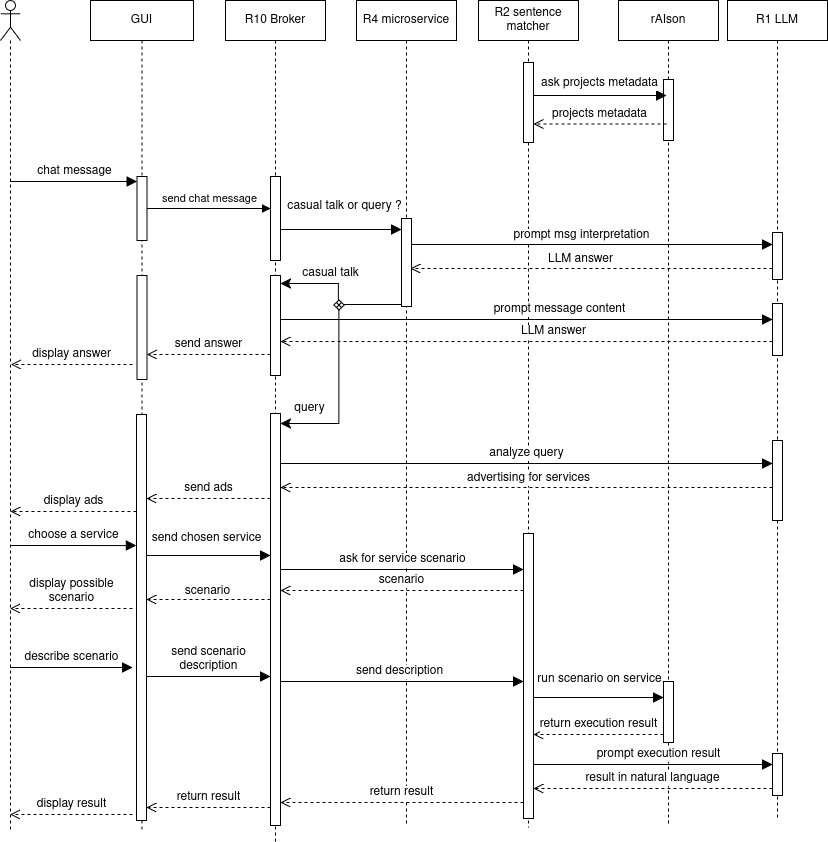

The diagram above was exported from draw.io. Its source (the exported page's mxGraphModel, read from the mxfile embedded in the PNG):
<mxGraphModel dx="1834" dy="748" grid="0" gridSize="10" guides="1" tooltips="1" connect="1" arrows="1" fold="1" page="0" pageScale="1" pageWidth="850" pageHeight="1100" math="0" shadow="0">
  <root>
    <mxCell id="0" />
    <mxCell id="1" parent="0" />
    <mxCell id="JfGQezmEVN1lKt9CtpOp-1" value="GUI" style="shape=umlLifeline;perimeter=lifelinePerimeter;whiteSpace=wrap;html=1;container=1;dropTarget=0;collapsible=0;recursiveResize=0;outlineConnect=0;portConstraint=eastwest;newEdgeStyle={&quot;curved&quot;:0,&quot;rounded&quot;:0};" parent="1" vertex="1">
      <mxGeometry x="25" y="48" width="103" height="830" as="geometry" />
    </mxCell>
    <mxCell id="JfGQezmEVN1lKt9CtpOp-5" value="" style="html=1;points=[[0,0,0,0,5],[0,1,0,0,-5],[1,0,0,0,5],[1,1,0,0,-5]];perimeter=orthogonalPerimeter;outlineConnect=0;targetShapes=umlLifeline;portConstraint=eastwest;newEdgeStyle={&quot;curved&quot;:0,&quot;rounded&quot;:0};" parent="JfGQezmEVN1lKt9CtpOp-1" vertex="1">
      <mxGeometry x="46.5" y="176" width="10" height="64" as="geometry" />
    </mxCell>
    <mxCell id="JfGQezmEVN1lKt9CtpOp-20" value="" style="html=1;points=[[0,0,0,0,5],[0,1,0,0,-5],[1,0,0,0,5],[1,1,0,0,-5]];perimeter=orthogonalPerimeter;outlineConnect=0;targetShapes=umlLifeline;portConstraint=eastwest;newEdgeStyle={&quot;curved&quot;:0,&quot;rounded&quot;:0};" parent="JfGQezmEVN1lKt9CtpOp-1" vertex="1">
      <mxGeometry x="46.5" y="275" width="10" height="104" as="geometry" />
    </mxCell>
    <mxCell id="bK0ld251716t6gIkauWM-11" value="" style="html=1;points=[[0,0,0,0,5],[0,1,0,0,-5],[1,0,0,0,5],[1,1,0,0,-5]];perimeter=orthogonalPerimeter;outlineConnect=0;targetShapes=umlLifeline;portConstraint=eastwest;newEdgeStyle={&quot;curved&quot;:0,&quot;rounded&quot;:0};" parent="JfGQezmEVN1lKt9CtpOp-1" vertex="1">
      <mxGeometry x="46" y="414" width="10" height="406" as="geometry" />
    </mxCell>
    <mxCell id="JfGQezmEVN1lKt9CtpOp-4" value="" style="shape=umlLifeline;perimeter=lifelinePerimeter;whiteSpace=wrap;html=1;container=1;dropTarget=0;collapsible=0;recursiveResize=0;outlineConnect=0;portConstraint=eastwest;newEdgeStyle={&quot;curved&quot;:0,&quot;rounded&quot;:0};participant=umlActor;" parent="1" vertex="1">
      <mxGeometry x="-65" y="48" width="20" height="831" as="geometry" />
    </mxCell>
    <mxCell id="JfGQezmEVN1lKt9CtpOp-6" value="&lt;div&gt;chat message&lt;/div&gt;" style="html=1;verticalAlign=bottom;endArrow=block;curved=0;rounded=0;entryX=0;entryY=0;entryDx=0;entryDy=5;fontSize=12;startSize=8;endSize=8;" parent="1" target="JfGQezmEVN1lKt9CtpOp-5" edge="1">
      <mxGeometry relative="1" as="geometry">
        <mxPoint x="-55.5" y="229" as="sourcePoint" />
      </mxGeometry>
    </mxCell>
    <mxCell id="JfGQezmEVN1lKt9CtpOp-8" value="R4 microservice" style="shape=umlLifeline;perimeter=lifelinePerimeter;whiteSpace=wrap;html=1;container=1;dropTarget=0;collapsible=0;recursiveResize=0;outlineConnect=0;portConstraint=eastwest;newEdgeStyle={&quot;curved&quot;:0,&quot;rounded&quot;:0};" parent="1" vertex="1">
      <mxGeometry x="291" y="48" width="100" height="825" as="geometry" />
    </mxCell>
    <mxCell id="JfGQezmEVN1lKt9CtpOp-9" value="" style="html=1;points=[[0,0,0,0,5],[0,1,0,0,-5],[1,0,0,0,5],[1,1,0,0,-5]];perimeter=orthogonalPerimeter;outlineConnect=0;targetShapes=umlLifeline;portConstraint=eastwest;newEdgeStyle={&quot;curved&quot;:0,&quot;rounded&quot;:0};" parent="JfGQezmEVN1lKt9CtpOp-8" vertex="1">
      <mxGeometry x="45" y="218" width="10" height="88" as="geometry" />
    </mxCell>
    <mxCell id="JfGQezmEVN1lKt9CtpOp-10" value="casual talk or query ?" style="html=1;verticalAlign=bottom;endArrow=block;curved=0;rounded=0;fontSize=12;startSize=8;endSize=8;" parent="1" source="r9usGpDHudifWsAH8EPZ-3" target="JfGQezmEVN1lKt9CtpOp-9" edge="1">
      <mxGeometry x="0.0579" y="13" width="80" relative="1" as="geometry">
        <mxPoint x="218" y="280" as="sourcePoint" />
        <mxPoint x="282" y="299" as="targetPoint" />
        <mxPoint as="offset" />
        <Array as="points">
          <mxPoint x="277" y="277" />
        </Array>
      </mxGeometry>
    </mxCell>
    <mxCell id="JfGQezmEVN1lKt9CtpOp-11" value="R2 sentence matcher" style="shape=umlLifeline;perimeter=lifelinePerimeter;whiteSpace=wrap;html=1;container=1;dropTarget=0;collapsible=0;recursiveResize=0;outlineConnect=0;portConstraint=eastwest;newEdgeStyle={&quot;curved&quot;:0,&quot;rounded&quot;:0};" parent="1" vertex="1">
      <mxGeometry x="413" y="48" width="100" height="827" as="geometry" />
    </mxCell>
    <mxCell id="JfGQezmEVN1lKt9CtpOp-15" value="" style="html=1;points=[[0,0,0,0,5],[0,1,0,0,-5],[1,0,0,0,5],[1,1,0,0,-5]];perimeter=orthogonalPerimeter;outlineConnect=0;targetShapes=umlLifeline;portConstraint=eastwest;newEdgeStyle={&quot;curved&quot;:0,&quot;rounded&quot;:0};" parent="JfGQezmEVN1lKt9CtpOp-11" vertex="1">
      <mxGeometry x="45" y="62" width="10" height="80" as="geometry" />
    </mxCell>
    <mxCell id="bK0ld251716t6gIkauWM-14" value="" style="html=1;points=[[0,0,0,0,5],[0,1,0,0,-5],[1,0,0,0,5],[1,1,0,0,-5]];perimeter=orthogonalPerimeter;outlineConnect=0;targetShapes=umlLifeline;portConstraint=eastwest;newEdgeStyle={&quot;curved&quot;:0,&quot;rounded&quot;:0};" parent="JfGQezmEVN1lKt9CtpOp-11" vertex="1">
      <mxGeometry x="45" y="533" width="10" height="285" as="geometry" />
    </mxCell>
    <mxCell id="JfGQezmEVN1lKt9CtpOp-13" value="rAIson" style="shape=umlLifeline;perimeter=lifelinePerimeter;whiteSpace=wrap;html=1;container=1;dropTarget=0;collapsible=0;recursiveResize=0;outlineConnect=0;portConstraint=eastwest;newEdgeStyle={&quot;curved&quot;:0,&quot;rounded&quot;:0};" parent="1" vertex="1">
      <mxGeometry x="553" y="48" width="100" height="825" as="geometry" />
    </mxCell>
    <mxCell id="JfGQezmEVN1lKt9CtpOp-14" value="" style="html=1;points=[[0,0,0,0,5],[0,1,0,0,-5],[1,0,0,0,5],[1,1,0,0,-5]];perimeter=orthogonalPerimeter;outlineConnect=0;targetShapes=umlLifeline;portConstraint=eastwest;newEdgeStyle={&quot;curved&quot;:0,&quot;rounded&quot;:0};" parent="JfGQezmEVN1lKt9CtpOp-13" vertex="1">
      <mxGeometry x="45" y="79" width="10" height="61" as="geometry" />
    </mxCell>
    <mxCell id="bK0ld251716t6gIkauWM-23" value="" style="html=1;points=[[0,0,0,0,5],[0,1,0,0,-5],[1,0,0,0,5],[1,1,0,0,-5]];perimeter=orthogonalPerimeter;outlineConnect=0;targetShapes=umlLifeline;portConstraint=eastwest;newEdgeStyle={&quot;curved&quot;:0,&quot;rounded&quot;:0};" parent="JfGQezmEVN1lKt9CtpOp-13" vertex="1">
      <mxGeometry x="45" y="681" width="10" height="61" as="geometry" />
    </mxCell>
    <mxCell id="JfGQezmEVN1lKt9CtpOp-16" value="ask projects metadata" style="html=1;verticalAlign=bottom;endArrow=block;curved=0;rounded=0;fontSize=12;startSize=8;endSize=8;" parent="1" edge="1">
      <mxGeometry x="-0.0075" y="2" width="80" relative="1" as="geometry">
        <mxPoint x="468.0000000000002" y="143" as="sourcePoint" />
        <mxPoint x="601" y="143" as="targetPoint" />
        <mxPoint as="offset" />
      </mxGeometry>
    </mxCell>
    <mxCell id="JfGQezmEVN1lKt9CtpOp-17" value="projects metadata" style="html=1;verticalAlign=bottom;endArrow=open;dashed=1;endSize=8;curved=0;rounded=0;fontSize=12;" parent="1" edge="1">
      <mxGeometry relative="1" as="geometry">
        <mxPoint x="601" y="171.5" as="sourcePoint" />
        <mxPoint x="468.0000000000002" y="171.5" as="targetPoint" />
      </mxGeometry>
    </mxCell>
    <mxCell id="JfGQezmEVN1lKt9CtpOp-22" value="" style="edgeStyle=segmentEdgeStyle;endArrow=classic;html=1;curved=0;rounded=0;endSize=8;startSize=8;sourcePerimeterSpacing=0;targetPerimeterSpacing=0;fontSize=12;" parent="1" source="JfGQezmEVN1lKt9CtpOp-9" target="r9usGpDHudifWsAH8EPZ-8" edge="1">
      <mxGeometry width="140" relative="1" as="geometry">
        <mxPoint x="349.5" y="315.98" as="sourcePoint" />
        <mxPoint x="235" y="302" as="targetPoint" />
        <Array as="points">
          <mxPoint x="273" y="352" />
          <mxPoint x="273" y="331" />
        </Array>
      </mxGeometry>
    </mxCell>
    <mxCell id="JfGQezmEVN1lKt9CtpOp-24" value="casual talk" style="text;html=1;align=center;verticalAlign=middle;resizable=0;points=[];autosize=1;strokeColor=none;fillColor=none;fontSize=12;" parent="1" vertex="1">
      <mxGeometry x="227" y="308" width="75" height="26" as="geometry" />
    </mxCell>
    <mxCell id="JfGQezmEVN1lKt9CtpOp-30" value="R1 LLM" style="shape=umlLifeline;perimeter=lifelinePerimeter;whiteSpace=wrap;html=1;container=1;dropTarget=0;collapsible=0;recursiveResize=0;outlineConnect=0;portConstraint=eastwest;newEdgeStyle={&quot;curved&quot;:0,&quot;rounded&quot;:0};" parent="1" vertex="1">
      <mxGeometry x="662" y="48" width="100" height="820" as="geometry" />
    </mxCell>
    <mxCell id="bK0ld251716t6gIkauWM-2" value="" style="html=1;points=[[0,0,0,0,5],[0,1,0,0,-5],[1,0,0,0,5],[1,1,0,0,-5]];perimeter=orthogonalPerimeter;outlineConnect=0;targetShapes=umlLifeline;portConstraint=eastwest;newEdgeStyle={&quot;curved&quot;:0,&quot;rounded&quot;:0};" parent="JfGQezmEVN1lKt9CtpOp-30" vertex="1">
      <mxGeometry x="45" y="303" width="10" height="52" as="geometry" />
    </mxCell>
    <mxCell id="bK0ld251716t6gIkauWM-29" value="" style="html=1;points=[[0,0,0,0,5],[0,1,0,0,-5],[1,0,0,0,5],[1,1,0,0,-5]];perimeter=orthogonalPerimeter;outlineConnect=0;targetShapes=umlLifeline;portConstraint=eastwest;newEdgeStyle={&quot;curved&quot;:0,&quot;rounded&quot;:0};" parent="JfGQezmEVN1lKt9CtpOp-30" vertex="1">
      <mxGeometry x="45" y="232" width="10" height="47" as="geometry" />
    </mxCell>
    <mxCell id="bK0ld251716t6gIkauWM-32" value="" style="html=1;points=[[0,0,0,0,5],[0,1,0,0,-5],[1,0,0,0,5],[1,1,0,0,-5]];perimeter=orthogonalPerimeter;outlineConnect=0;targetShapes=umlLifeline;portConstraint=eastwest;newEdgeStyle={&quot;curved&quot;:0,&quot;rounded&quot;:0};" parent="JfGQezmEVN1lKt9CtpOp-30" vertex="1">
      <mxGeometry x="45" y="753" width="10" height="42" as="geometry" />
    </mxCell>
    <mxCell id="r9usGpDHudifWsAH8EPZ-11" value="" style="html=1;points=[[0,0,0,0,5],[0,1,0,0,-5],[1,0,0,0,5],[1,1,0,0,-5]];perimeter=orthogonalPerimeter;outlineConnect=0;targetShapes=umlLifeline;portConstraint=eastwest;newEdgeStyle={&quot;curved&quot;:0,&quot;rounded&quot;:0};" parent="JfGQezmEVN1lKt9CtpOp-30" vertex="1">
      <mxGeometry x="45" y="440" width="10" height="80" as="geometry" />
    </mxCell>
    <mxCell id="bK0ld251716t6gIkauWM-1" value="prompt message content" style="html=1;verticalAlign=bottom;endArrow=block;curved=0;rounded=0;fontSize=12;startSize=8;endSize=8;" parent="1" target="bK0ld251716t6gIkauWM-2" edge="1">
      <mxGeometry x="0.1348" width="80" relative="1" as="geometry">
        <mxPoint x="214.99999999999977" y="367" as="sourcePoint" />
        <mxPoint x="839" y="367" as="targetPoint" />
        <mxPoint as="offset" />
      </mxGeometry>
    </mxCell>
    <mxCell id="bK0ld251716t6gIkauWM-3" value="LLM answer" style="html=1;verticalAlign=bottom;endArrow=open;dashed=1;endSize=8;curved=0;rounded=0;fontSize=12;" parent="1" source="bK0ld251716t6gIkauWM-2" edge="1">
      <mxGeometry x="-0.1111" relative="1" as="geometry">
        <mxPoint x="839" y="388.9999999999999" as="sourcePoint" />
        <mxPoint x="214.99999999999977" y="388.9999999999999" as="targetPoint" />
        <Array as="points">
          <mxPoint x="229" y="389" />
        </Array>
        <mxPoint as="offset" />
      </mxGeometry>
    </mxCell>
    <mxCell id="bK0ld251716t6gIkauWM-4" value="display answer" style="html=1;verticalAlign=bottom;endArrow=open;dashed=1;endSize=8;curved=0;rounded=0;fontSize=12;" parent="1" edge="1">
      <mxGeometry relative="1" as="geometry">
        <mxPoint x="67" y="412.00000000000006" as="sourcePoint" />
        <mxPoint x="-54.655038759689916" y="412.00000000000006" as="targetPoint" />
      </mxGeometry>
    </mxCell>
    <mxCell id="bK0ld251716t6gIkauWM-7" value="" style="rhombus;whiteSpace=wrap;html=1;" parent="1" vertex="1">
      <mxGeometry x="268.25" y="347.5" width="10.5" height="10" as="geometry" />
    </mxCell>
    <mxCell id="bK0ld251716t6gIkauWM-9" value="" style="shape=umlDestroy;whiteSpace=wrap;html=1;strokeWidth=1;targetShapes=umlLifeline;" parent="1" vertex="1">
      <mxGeometry x="271" y="350" width="5" height="5" as="geometry" />
    </mxCell>
    <mxCell id="bK0ld251716t6gIkauWM-10" value="" style="edgeStyle=segmentEdgeStyle;endArrow=classic;html=1;curved=0;rounded=0;endSize=8;startSize=8;sourcePerimeterSpacing=0;targetPerimeterSpacing=0;fontSize=12;exitX=0.5;exitY=1;exitDx=0;exitDy=0;" parent="1" source="bK0ld251716t6gIkauWM-7" target="r9usGpDHudifWsAH8EPZ-10" edge="1">
      <mxGeometry width="140" relative="1" as="geometry">
        <mxPoint x="101" y="537" as="sourcePoint" />
        <mxPoint x="241" y="597" as="targetPoint" />
        <Array as="points">
          <mxPoint x="274" y="471" />
        </Array>
      </mxGeometry>
    </mxCell>
    <mxCell id="bK0ld251716t6gIkauWM-12" value="&lt;font style=&quot;font-size: 12px;&quot;&gt;query&lt;/font&gt;" style="text;html=1;align=center;verticalAlign=middle;resizable=0;points=[];autosize=1;strokeColor=none;fillColor=none;fontSize=16;" parent="1" vertex="1">
      <mxGeometry x="220.25" y="439" width="48" height="31" as="geometry" />
    </mxCell>
    <mxCell id="bK0ld251716t6gIkauWM-13" value="analyze query" style="html=1;verticalAlign=bottom;endArrow=block;curved=0;rounded=0;fontSize=12;startSize=8;endSize=8;" parent="1" target="r9usGpDHudifWsAH8EPZ-11" edge="1">
      <mxGeometry width="80" relative="1" as="geometry">
        <mxPoint x="214.99999999999977" y="511" as="sourcePoint" />
        <mxPoint x="476" y="511" as="targetPoint" />
        <mxPoint as="offset" />
      </mxGeometry>
    </mxCell>
    <mxCell id="bK0ld251716t6gIkauWM-15" value="advertising for services" style="html=1;verticalAlign=bottom;endArrow=open;dashed=1;endSize=8;curved=0;rounded=0;fontSize=12;" parent="1" source="r9usGpDHudifWsAH8EPZ-11" edge="1">
      <mxGeometry x="-0.0075" y="1" relative="1" as="geometry">
        <mxPoint x="839" y="535" as="sourcePoint" />
        <mxPoint x="214.99999999999977" y="535" as="targetPoint" />
        <mxPoint as="offset" />
      </mxGeometry>
    </mxCell>
    <mxCell id="bK0ld251716t6gIkauWM-16" value="display ads" style="html=1;verticalAlign=bottom;endArrow=open;dashed=1;endSize=8;curved=0;rounded=0;fontSize=12;" parent="1" source="bK0ld251716t6gIkauWM-11" edge="1">
      <mxGeometry relative="1" as="geometry">
        <mxPoint x="67" y="559" as="sourcePoint" />
        <mxPoint x="-55.18965517241395" y="559" as="targetPoint" />
        <Array as="points">
          <mxPoint x="9" y="559" />
        </Array>
      </mxGeometry>
    </mxCell>
    <mxCell id="bK0ld251716t6gIkauWM-17" value="choose a service" style="html=1;verticalAlign=bottom;endArrow=block;curved=0;rounded=0;fontSize=12;startSize=8;endSize=8;entryX=0;entryY=0.35;entryDx=0;entryDy=0;entryPerimeter=0;" parent="1" edge="1">
      <mxGeometry width="80" relative="1" as="geometry">
        <mxPoint x="-55.452380952380736" y="593" as="sourcePoint" />
        <mxPoint x="71" y="593.0999999999999" as="targetPoint" />
        <Array as="points">
          <mxPoint x="14" y="593" />
        </Array>
      </mxGeometry>
    </mxCell>
    <mxCell id="bK0ld251716t6gIkauWM-18" value="ask for service scenario" style="html=1;verticalAlign=bottom;endArrow=block;curved=0;rounded=0;fontSize=12;startSize=8;endSize=8;" parent="1" source="r9usGpDHudifWsAH8EPZ-10" target="bK0ld251716t6gIkauWM-14" edge="1">
      <mxGeometry width="80" relative="1" as="geometry">
        <mxPoint x="209" y="617" as="sourcePoint" />
        <mxPoint x="476" y="617" as="targetPoint" />
        <Array as="points">
          <mxPoint x="357" y="617" />
        </Array>
      </mxGeometry>
    </mxCell>
    <mxCell id="bK0ld251716t6gIkauWM-19" value="scenario" style="html=1;verticalAlign=bottom;endArrow=open;dashed=1;endSize=8;curved=0;rounded=0;fontSize=12;" parent="1" source="bK0ld251716t6gIkauWM-14" target="r9usGpDHudifWsAH8EPZ-10" edge="1">
      <mxGeometry relative="1" as="geometry">
        <mxPoint x="476" y="638" as="sourcePoint" />
        <mxPoint x="209" y="638" as="targetPoint" />
        <Array as="points">
          <mxPoint x="351" y="638" />
        </Array>
      </mxGeometry>
    </mxCell>
    <mxCell id="bK0ld251716t6gIkauWM-20" value="display possible&lt;br&gt;scenario" style="html=1;verticalAlign=bottom;endArrow=open;dashed=1;endSize=8;curved=0;rounded=0;fontSize=12;" parent="1" edge="1">
      <mxGeometry relative="1" as="geometry">
        <mxPoint x="67" y="656" as="sourcePoint" />
        <mxPoint x="-55.452380952380736" y="656" as="targetPoint" />
        <Array as="points">
          <mxPoint x="6" y="656" />
        </Array>
      </mxGeometry>
    </mxCell>
    <mxCell id="bK0ld251716t6gIkauWM-21" value="describe scenario" style="html=1;verticalAlign=bottom;endArrow=block;curved=0;rounded=0;fontSize=12;startSize=8;endSize=8;" parent="1" edge="1">
      <mxGeometry width="80" relative="1" as="geometry">
        <mxPoint x="-55.452380952380736" y="715" as="sourcePoint" />
        <mxPoint x="67" y="715" as="targetPoint" />
        <Array as="points">
          <mxPoint x="9" y="715" />
        </Array>
      </mxGeometry>
    </mxCell>
    <mxCell id="bK0ld251716t6gIkauWM-22" value="send description" style="html=1;verticalAlign=bottom;endArrow=block;curved=0;rounded=0;fontSize=12;startSize=8;endSize=8;" parent="1" target="bK0ld251716t6gIkauWM-14" edge="1">
      <mxGeometry width="80" relative="1" as="geometry">
        <mxPoint x="209" y="729" as="sourcePoint" />
        <mxPoint x="476" y="729" as="targetPoint" />
        <Array as="points">
          <mxPoint x="341" y="729" />
        </Array>
      </mxGeometry>
    </mxCell>
    <mxCell id="bK0ld251716t6gIkauWM-24" value="run scenario on service" style="html=1;verticalAlign=bottom;endArrow=block;curved=0;rounded=0;fontSize=12;startSize=8;endSize=8;" parent="1" source="bK0ld251716t6gIkauWM-14" target="bK0ld251716t6gIkauWM-23" edge="1">
      <mxGeometry x="0.021" y="8" width="80" relative="1" as="geometry">
        <mxPoint x="489" y="742" as="sourcePoint" />
        <mxPoint x="647" y="745" as="targetPoint" />
        <Array as="points">
          <mxPoint x="576" y="745" />
        </Array>
        <mxPoint as="offset" />
      </mxGeometry>
    </mxCell>
    <mxCell id="bK0ld251716t6gIkauWM-25" value="return execution result" style="html=1;verticalAlign=bottom;endArrow=open;dashed=1;endSize=8;curved=0;rounded=0;fontSize=12;" parent="1" source="bK0ld251716t6gIkauWM-23" target="bK0ld251716t6gIkauWM-14" edge="1">
      <mxGeometry relative="1" as="geometry">
        <mxPoint x="649" y="782" as="sourcePoint" />
        <mxPoint x="486" y="782" as="targetPoint" />
        <Array as="points">
          <mxPoint x="570" y="782" />
        </Array>
      </mxGeometry>
    </mxCell>
    <mxCell id="bK0ld251716t6gIkauWM-26" value="return result" style="html=1;verticalAlign=bottom;endArrow=open;dashed=1;endSize=8;curved=0;rounded=0;fontSize=12;" parent="1" source="bK0ld251716t6gIkauWM-14" target="r9usGpDHudifWsAH8EPZ-10" edge="1">
      <mxGeometry relative="1" as="geometry">
        <mxPoint x="474.5" y="850.0000000000001" as="sourcePoint" />
        <mxPoint x="207.5" y="850.0000000000001" as="targetPoint" />
        <Array as="points">
          <mxPoint x="312.5" y="850" />
        </Array>
      </mxGeometry>
    </mxCell>
    <mxCell id="bK0ld251716t6gIkauWM-27" value="display result" style="html=1;verticalAlign=bottom;endArrow=open;dashed=1;endSize=8;curved=0;rounded=0;fontSize=12;" parent="1" edge="1">
      <mxGeometry relative="1" as="geometry">
        <mxPoint x="67" y="862" as="sourcePoint" />
        <mxPoint x="-55.452380952380736" y="862" as="targetPoint" />
        <Array as="points">
          <mxPoint x="9" y="862" />
        </Array>
      </mxGeometry>
    </mxCell>
    <mxCell id="bK0ld251716t6gIkauWM-28" value="prompt msg interpretation" style="html=1;verticalAlign=bottom;endArrow=block;curved=0;rounded=0;fontSize=12;startSize=8;endSize=8;" parent="1" source="JfGQezmEVN1lKt9CtpOp-9" target="bK0ld251716t6gIkauWM-29" edge="1">
      <mxGeometry x="-0.0588" y="-1" width="80" relative="1" as="geometry">
        <mxPoint x="600" y="256" as="sourcePoint" />
        <mxPoint x="677.5238095238095" y="253" as="targetPoint" />
        <Array as="points">
          <mxPoint x="591" y="292" />
        </Array>
        <mxPoint as="offset" />
      </mxGeometry>
    </mxCell>
    <mxCell id="bK0ld251716t6gIkauWM-31" value="LLM answer" style="html=1;verticalAlign=bottom;endArrow=open;dashed=1;endSize=8;curved=0;rounded=0;fontSize=12;" parent="1" source="bK0ld251716t6gIkauWM-29" edge="1">
      <mxGeometry x="0.0588" y="1" relative="1" as="geometry">
        <mxPoint x="825" y="316" as="sourcePoint" />
        <mxPoint x="345" y="315.9999999999999" as="targetPoint" />
        <mxPoint as="offset" />
      </mxGeometry>
    </mxCell>
    <mxCell id="bK0ld251716t6gIkauWM-33" value="prompt execution result" style="html=1;verticalAlign=bottom;endArrow=block;curved=0;rounded=0;fontSize=12;startSize=8;endSize=8;" parent="1" source="bK0ld251716t6gIkauWM-14" target="bK0ld251716t6gIkauWM-32" edge="1">
      <mxGeometry x="0.0425" width="80" relative="1" as="geometry">
        <mxPoint x="486" y="812" as="sourcePoint" />
        <mxPoint x="839" y="812" as="targetPoint" />
        <Array as="points">
          <mxPoint x="670" y="812" />
        </Array>
        <mxPoint as="offset" />
      </mxGeometry>
    </mxCell>
    <mxCell id="bK0ld251716t6gIkauWM-34" value="result in natural language" style="html=1;verticalAlign=bottom;endArrow=open;dashed=1;endSize=8;curved=0;rounded=0;fontSize=12;" parent="1" edge="1">
      <mxGeometry relative="1" as="geometry">
        <mxPoint x="707" y="836" as="sourcePoint" />
        <mxPoint x="468" y="836" as="targetPoint" />
      </mxGeometry>
    </mxCell>
    <mxCell id="r9usGpDHudifWsAH8EPZ-2" value="&lt;div&gt;R10 Broker&lt;/div&gt;" style="shape=umlLifeline;perimeter=lifelinePerimeter;whiteSpace=wrap;html=1;container=1;dropTarget=0;collapsible=0;recursiveResize=0;outlineConnect=0;portConstraint=eastwest;newEdgeStyle={&quot;curved&quot;:0,&quot;rounded&quot;:0};" parent="1" vertex="1">
      <mxGeometry x="160" y="48" width="100" height="841" as="geometry" />
    </mxCell>
    <mxCell id="r9usGpDHudifWsAH8EPZ-3" value="" style="html=1;points=[[0,0,0,0,5],[0,1,0,0,-5],[1,0,0,0,5],[1,1,0,0,-5]];perimeter=orthogonalPerimeter;outlineConnect=0;targetShapes=umlLifeline;portConstraint=eastwest;newEdgeStyle={&quot;curved&quot;:0,&quot;rounded&quot;:0};" parent="r9usGpDHudifWsAH8EPZ-2" vertex="1">
      <mxGeometry x="45" y="176" width="10" height="84" as="geometry" />
    </mxCell>
    <mxCell id="r9usGpDHudifWsAH8EPZ-8" value="" style="html=1;points=[[0,0,0,0,5],[0,1,0,0,-5],[1,0,0,0,5],[1,1,0,0,-5]];perimeter=orthogonalPerimeter;outlineConnect=0;targetShapes=umlLifeline;portConstraint=eastwest;newEdgeStyle={&quot;curved&quot;:0,&quot;rounded&quot;:0};" parent="r9usGpDHudifWsAH8EPZ-2" vertex="1">
      <mxGeometry x="45" y="275" width="10" height="100" as="geometry" />
    </mxCell>
    <mxCell id="r9usGpDHudifWsAH8EPZ-10" value="" style="html=1;points=[[0,0,0,0,5],[0,1,0,0,-5],[1,0,0,0,5],[1,1,0,0,-5]];perimeter=orthogonalPerimeter;outlineConnect=0;targetShapes=umlLifeline;portConstraint=eastwest;newEdgeStyle={&quot;curved&quot;:0,&quot;rounded&quot;:0};" parent="r9usGpDHudifWsAH8EPZ-2" vertex="1">
      <mxGeometry x="45" y="413" width="10" height="412" as="geometry" />
    </mxCell>
    <mxCell id="r9usGpDHudifWsAH8EPZ-6" value="send chat message" style="html=1;verticalAlign=bottom;endArrow=block;curved=0;rounded=0;" parent="1" source="JfGQezmEVN1lKt9CtpOp-5" target="r9usGpDHudifWsAH8EPZ-3" edge="1">
      <mxGeometry width="80" relative="1" as="geometry">
        <mxPoint x="104.25" y="259" as="sourcePoint" />
        <mxPoint x="184.25" y="259" as="targetPoint" />
      </mxGeometry>
    </mxCell>
    <mxCell id="r9usGpDHudifWsAH8EPZ-9" value="&lt;div&gt;send answer&lt;/div&gt;" style="html=1;verticalAlign=bottom;endArrow=open;dashed=1;endSize=8;curved=0;rounded=0;fontSize=12;" parent="1" edge="1">
      <mxGeometry relative="1" as="geometry">
        <mxPoint x="204.99999999999977" y="402" as="sourcePoint" />
        <mxPoint x="81.5" y="402" as="targetPoint" />
      </mxGeometry>
    </mxCell>
    <mxCell id="r9usGpDHudifWsAH8EPZ-12" value="send ads" style="html=1;verticalAlign=bottom;endArrow=open;dashed=1;endSize=8;curved=0;rounded=0;fontSize=12;" parent="1" source="r9usGpDHudifWsAH8EPZ-10" target="bK0ld251716t6gIkauWM-11" edge="1">
      <mxGeometry relative="1" as="geometry">
        <mxPoint x="196" y="546" as="sourcePoint" />
        <mxPoint x="74" y="546" as="targetPoint" />
        <Array as="points">
          <mxPoint x="138" y="546" />
        </Array>
      </mxGeometry>
    </mxCell>
    <mxCell id="r9usGpDHudifWsAH8EPZ-13" value="send chosen service" style="html=1;verticalAlign=bottom;endArrow=block;curved=0;rounded=0;fontSize=12;startSize=8;endSize=8;" parent="1" source="bK0ld251716t6gIkauWM-11" target="r9usGpDHudifWsAH8EPZ-10" edge="1">
      <mxGeometry x="-0.0323" y="7" width="80" relative="1" as="geometry">
        <mxPoint x="84.99761904761925" y="603" as="sourcePoint" />
        <mxPoint x="177" y="607" as="targetPoint" />
        <Array as="points">
          <mxPoint x="154.45" y="603" />
        </Array>
        <mxPoint as="offset" />
      </mxGeometry>
    </mxCell>
    <mxCell id="r9usGpDHudifWsAH8EPZ-14" value="scenario" style="html=1;verticalAlign=bottom;endArrow=open;dashed=1;endSize=8;curved=0;rounded=0;fontSize=12;" parent="1" edge="1">
      <mxGeometry x="0.0161" y="2" relative="1" as="geometry">
        <mxPoint x="204.99999999999977" y="647" as="sourcePoint" />
        <mxPoint x="81" y="647" as="targetPoint" />
        <Array as="points">
          <mxPoint x="188" y="647" />
        </Array>
        <mxPoint as="offset" />
      </mxGeometry>
    </mxCell>
    <mxCell id="r9usGpDHudifWsAH8EPZ-15" value="send scenario&lt;br&gt;description" style="html=1;verticalAlign=bottom;endArrow=block;curved=0;rounded=0;fontSize=12;startSize=8;endSize=8;" parent="1" edge="1">
      <mxGeometry width="80" relative="1" as="geometry">
        <mxPoint x="81" y="724" as="sourcePoint" />
        <mxPoint x="204.99999999999977" y="724" as="targetPoint" />
        <Array as="points">
          <mxPoint x="162.25" y="724" />
        </Array>
      </mxGeometry>
    </mxCell>
    <mxCell id="r9usGpDHudifWsAH8EPZ-16" value="return result" style="html=1;verticalAlign=bottom;endArrow=open;dashed=1;endSize=8;curved=0;rounded=0;fontSize=12;" parent="1" edge="1">
      <mxGeometry relative="1" as="geometry">
        <mxPoint x="204.99999999999977" y="855" as="sourcePoint" />
        <mxPoint x="81" y="855" as="targetPoint" />
        <Array as="points">
          <mxPoint x="189.5" y="855" />
        </Array>
      </mxGeometry>
    </mxCell>
  </root>
</mxGraphModel>